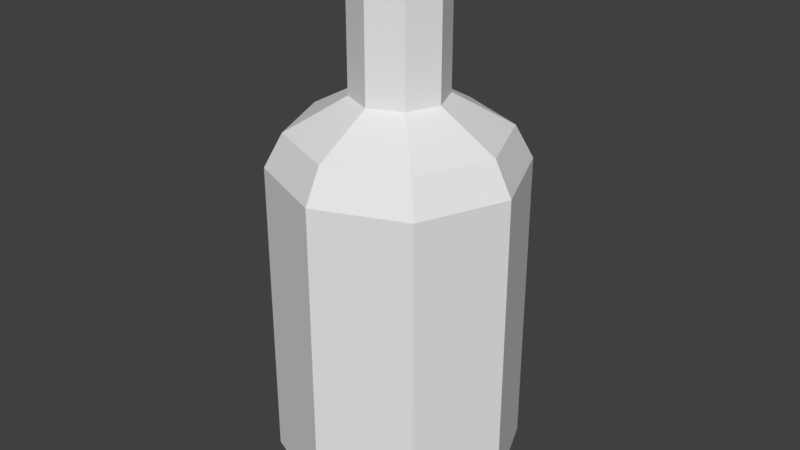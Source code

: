 # Source: powerups.blend  (saved by Blender 2.77.0; exported with 4.5.12 LTS)
import bpy
from mathutils import Matrix  # noqa: F401  (used for matrix-valued properties, if any)

bpy.ops.wm.read_factory_settings(use_empty=True)
scene = bpy.context.scene
scene.name = 'Scene'

# ---- collections
col_collection_1 = bpy.data.collections.new('Collection 1'); scene.collection.children.link(col_collection_1)

# ---- world
world_world = bpy.data.worlds.new('World'); scene.world = world_world
world_world.color = (0.05088, 0.05088, 0.05088)
world_world.use_sun_shadow = False
world_world.sun_shadow_jitter_overblur = 0.0
world_world.cycles.sampling_method = 'MANUAL'

# ---- meshes
me_cylinder = bpy.data.meshes.new('Cylinder')
me_cylinder.from_pydata([(-0.0006447, 0.4076, -0.07088), (-0.0006448, 0.4076, -1.092), (-0.2889, 0.2882, -0.07088), (-0.2889, 0.2882, -1.092), (-0.4083, 1.228e-09, -0.07088), (-0.4083, 2.757e-07, -1.092), (-0.2889, -0.2882, -0.07088), (-0.2889, -0.2882, -1.092), (-0.0006447, -0.4076, -0.07088), (-0.0006447, -0.4076, -1.092), (0.2876, -0.2882, -0.07088), (0.2876, -0.2882, -1.092), (0.407, 2.391e-08, -0.07088), (0.407, 2.984e-07, -1.092), (0.2876, 0.2882, -0.07088), (0.2876, 0.2882, -1.092), (-0.1086, 0.108, -1.312), (-0.0006449, 0.1527, -1.312), (-0.1533, 3.375e-07, -1.312), (-0.1086, -0.108, -1.312), (-0.0006449, -0.1527, -1.312), (0.1073, -0.108, -1.312), (0.152, 3.46e-07, -1.312), (0.1073, 0.108, -1.312), (-0.1086, 0.108, -1.408), (-0.000645, 0.1527, -1.408), (-0.1533, 4.113e-07, -1.408), (-0.1086, -0.108, -1.408), (-0.000645, -0.1527, -1.408), (0.1073, -0.108, -1.408), (0.152, 4.198e-07, -1.408), (0.1073, 0.108, -1.408), (-0.0006447, 0.2934, 0.01065), (-0.2081, 0.2075, 0.01065), (-0.2941, -1.582e-08, 0.01065), (-0.2081, -0.2075, 0.01065), (-0.0006446, -0.2934, 0.01065), (0.2068, -0.2075, 0.01065), (0.2928, 5.058e-10, 0.01065), (0.2068, 0.2075, 0.01065), (-0.0006448, 0.4076, -0.2184), (-0.0006447, 0.4076, -0.9447), (-0.2889, 0.2882, -0.9447), (-0.2889, 0.2882, -0.2184), (-0.4083, 2.36e-07, -0.9447), (-0.4083, 4.087e-08, -0.2184), (-0.2889, -0.2882, -0.9447), (-0.2889, -0.2882, -0.2184), (-0.0006447, -0.4076, -0.9447), (-0.0006447, -0.4076, -0.2184), (0.2876, -0.2882, -0.9447), (0.2876, -0.2882, -0.2184), (0.407, 2.587e-07, -0.9447), (0.407, 6.355e-08, -0.2184), (0.2876, 0.2882, -0.9447), (0.2876, 0.2882, -0.2184), (-0.2474, -0.2467, -1.202), (-0.0006448, -0.3489, -1.202), (0.3483, 3.236e-07, -1.202), (0.2461, 0.2467, -1.202), (-0.2474, 0.2467, -1.202), (-0.3495, 3.042e-07, -1.202), (0.2461, -0.2467, -1.202), (-0.0006448, 0.3489, -1.202), (-0.1086, 0.108, -1.772), (-0.0006449, 0.1527, -1.772), (-0.1533, 5.091e-07, -1.772), (-0.1086, -0.108, -1.772), (-0.0006449, -0.1527, -1.772), (0.1073, -0.108, -1.772), (0.152, 5.176e-07, -1.772), (0.1073, 0.108, -1.772)], [], [(41, 1, 3, 42), (42, 3, 5, 44), (44, 5, 7, 46), (46, 7, 9, 48), (48, 9, 11, 50), (50, 11, 13, 52), (57, 56, 19, 20), (52, 13, 15, 54), (54, 15, 1, 41), (4, 6, 35, 34), (16, 17, 25, 24), (59, 58, 22, 23), (61, 60, 16, 18), (62, 57, 20, 21), (63, 59, 23, 17), (60, 63, 17, 16), (56, 61, 18, 19), (58, 62, 21, 22), (31, 30, 70, 71), (17, 23, 31, 25), (22, 21, 29, 30), (20, 19, 27, 28), (18, 16, 24, 26), (23, 22, 30, 31), (21, 20, 28, 29), (19, 18, 26, 27), (32, 33, 34, 35, 36, 37, 38, 39), (10, 12, 38, 37), (6, 8, 36, 35), (12, 14, 39, 38), (2, 4, 34, 33), (8, 10, 37, 36), (14, 0, 32, 39), (0, 2, 33, 32), (14, 55, 40, 0), (55, 54, 41, 40), (12, 53, 55, 14), (53, 52, 54, 55), (10, 51, 53, 12), (51, 50, 52, 53), (8, 49, 51, 10), (49, 48, 50, 51), (6, 47, 49, 8), (47, 46, 48, 49), (4, 45, 47, 6), (45, 44, 46, 47), (2, 43, 45, 4), (43, 42, 44, 45), (0, 40, 43, 2), (40, 41, 42, 43), (13, 11, 62, 58), (7, 5, 61, 56), (3, 1, 63, 60), (1, 15, 59, 63), (11, 9, 57, 62), (5, 3, 60, 61), (15, 13, 58, 59), (9, 7, 56, 57), (64, 65, 71, 70, 69, 68, 67, 66), (29, 28, 68, 69), (27, 26, 66, 67), (24, 25, 65, 64), (25, 31, 71, 65), (30, 29, 69, 70), (28, 27, 67, 68), (26, 24, 64, 66)])
_uv = me_cylinder.uv_layers.new(name='UVMap')
_uv.uv.foreach_set('vector', [0.485, 0.485, 0.515, 0.485, 0.515, 0.515, 0.485, 0.515, 0.485, 0.485, 0.515, 0.485, 0.515, 0.515, 0.485, 0.515, 0.485, 0.485, 0.515, 0.485, 0.515, 0.515, 0.485, 0.515, 0.485, 0.485, 0.515, 0.485, 0.515, 0.515, 0.485, 0.515, 0.485, 0.485, 0.515, 0.485, 0.515, 0.515, 0.485, 0.515, 0.485, 0.485, 0.515, 0.485, 0.515, 0.515, 0.485, 0.515, 0.485, 0.485, 0.515, 0.485, 0.515, 0.515, 0.485, 0.515, 0.485, 0.485, 0.515, 0.485, 0.515, 0.515, 0.485, 0.515, 0.485, 0.485, 0.515, 0.485, 0.515, 0.515, 0.485, 0.515, 0.4847, 0.4847, 0.5153, 0.4847, 0.5153, 0.5153, 0.4847, 0.5153, 0.485, 0.485, 0.515, 0.485, 0.515, 0.515, 0.485, 0.515, 0.485, 0.485, 0.515, 0.485, 0.515, 0.515, 0.485, 0.515, 0.485, 0.485, 0.515, 0.485, 0.515, 0.515, 0.485, 0.515, 0.485, 0.485, 0.515, 0.485, 0.515, 0.515, 0.485, 0.515, 0.485, 0.485, 0.515, 0.485, 0.515, 0.515, 0.485, 0.515, 0.485, 0.485, 0.515, 0.485, 0.515, 0.515, 0.485, 0.515, 0.485, 0.485, 0.515, 0.485, 0.515, 0.515, 0.485, 0.515, 0.485, 0.485, 0.515, 0.485, 0.515, 0.515, 0.485, 0.515, 0.485, 0.008437, 0.515, 0.008437, 0.515, 0.03844, 0.485, 0.03844, 0.485, 0.485, 0.515, 0.485, 0.515, 0.515, 0.485, 0.515, 0.485, 0.485, 0.515, 0.485, 0.515, 0.515, 0.485, 0.515, 0.485, 0.485, 0.515, 0.485, 0.515, 0.515, 0.485, 0.515, 0.485, 0.485, 0.515, 0.485, 0.515, 0.515, 0.485, 0.515, 0.485, 0.485, 0.515, 0.485, 0.515, 0.515, 0.485, 0.515, 0.485, 0.485, 0.515, 0.485, 0.515, 0.515, 0.485, 0.515, 0.485, 0.485, 0.515, 0.485, 0.515, 0.515, 0.485, 0.515, 0.5, 0.5153, 0.5108, 0.5108, 0.5153, 0.5, 0.5108, 0.4892, 0.5, 0.4847, 0.4892, 0.4892, 0.4847, 0.5, 0.4892, 0.5108, 0.4847, 0.4847, 0.5153, 0.4847, 0.5153, 0.5153, 0.4847, 0.5153, 0.4847, 0.4847, 0.5153, 0.4847, 0.5153, 0.5153, 0.4847, 0.5153, 0.4847, 0.4847, 0.5153, 0.4847, 0.5153, 0.5153, 0.4847, 0.5153, 0.4847, 0.4847, 0.5153, 0.4847, 0.5153, 0.5153, 0.4847, 0.5153, 0.4847, 0.4847, 0.5153, 0.4847, 0.5153, 0.5153, 0.4847, 0.5153, 0.4847, 0.4847, 0.5153, 0.4847, 0.5153, 0.5153, 0.4847, 0.5153, 0.4847, 0.4847, 0.5153, 0.4847, 0.5153, 0.5153, 0.4847, 0.5153, 0.4847, 0.4847, 0.5153, 0.4847, 0.5153, 0.5153, 0.4847, 0.5153, 0.4895, -0.01048, 0.5105, -0.01048, 0.5105, 0.01048, 0.4895, 0.01048, 0.4847, 0.4847, 0.5153, 0.4847, 0.5153, 0.5153, 0.4847, 0.5153, 0.4895, -0.01048, 0.5105, -0.01048, 0.5105, 0.01048, 0.4895, 0.01048, 0.4847, 0.4847, 0.5153, 0.4847, 0.5153, 0.5153, 0.4847, 0.5153, 0.4895, -0.01048, 0.5105, -0.01048, 0.5105, 0.01048, 0.4895, 0.01048, 0.4847, 0.4847, 0.5153, 0.4847, 0.5153, 0.5153, 0.4847, 0.5153, 0.5038, 0.1098, 0.5038, 0.8902, 0.2162, 0.8902, 0.2162, 0.1098, 0.4847, 0.4847, 0.5153, 0.4847, 0.5153, 0.5153, 0.4847, 0.5153, 0.7914, 0.1098, 0.7914, 0.8902, 0.5038, 0.8902, 0.5038, 0.1098, 0.4847, 0.4847, 0.5153, 0.4847, 0.5153, 0.5153, 0.4847, 0.5153, 0.4895, -0.01048, 0.5105, -0.01048, 0.5105, 0.01048, 0.4895, 0.01048, 0.4847, 0.4847, 0.5153, 0.4847, 0.5153, 0.5153, 0.4847, 0.5153, 0.4895, -0.01048, 0.5105, -0.01048, 0.5105, 0.01048, 0.4895, 0.01048, 0.4847, 0.4847, 0.5153, 0.4847, 0.5153, 0.5153, 0.4847, 0.5153, 0.4895, -0.01048, 0.5105, -0.01048, 0.5105, 0.01048, 0.4895, 0.01048, 0.485, 0.485, 0.515, 0.485, 0.515, 0.515, 0.485, 0.515, 0.485, 0.485, 0.515, 0.485, 0.515, 0.515, 0.485, 0.515, 0.485, 0.485, 0.515, 0.485, 0.515, 0.515, 0.485, 0.515, 0.485, 0.485, 0.515, 0.485, 0.515, 0.515, 0.485, 0.515, 0.485, 0.485, 0.515, 0.485, 0.515, 0.515, 0.485, 0.515, 0.485, 0.485, 0.515, 0.485, 0.515, 0.515, 0.485, 0.515, 0.485, 0.485, 0.515, 0.485, 0.515, 0.515, 0.485, 0.515, 0.485, 0.485, 0.515, 0.485, 0.515, 0.515, 0.485, 0.515, 0.5, 0.04039, 0.5106, 0.036, 0.515, 0.02539, 0.5106, 0.01478, 0.5, 0.01039, 0.4894, 0.01478, 0.485, 0.02539, 0.4894, 0.036, 0.485, 0.008437, 0.515, 0.008437, 0.515, 0.03844, 0.485, 0.03844, 0.485, 0.008437, 0.515, 0.008437, 0.515, 0.03844, 0.485, 0.03844, 0.485, 0.008437, 0.515, 0.008437, 0.515, 0.03844, 0.485, 0.03844, 0.485, 0.008437, 0.515, 0.008437, 0.515, 0.03844, 0.485, 0.03844, 0.485, 0.008437, 0.515, 0.008437, 0.515, 0.03844, 0.485, 0.03844, 0.485, 0.008437, 0.515, 0.008437, 0.515, 0.03844, 0.485, 0.03844, 0.485, 0.008437, 0.515, 0.008437, 0.515, 0.03844, 0.485, 0.03844])
me_cylinder.use_remesh_preserve_volume = False
me_cylinder.use_remesh_preserve_attributes = False
me_cylinder.use_mirror_vertex_groups = False
me_cylinder.update()

# ---- objects
ob_applejuice = bpy.data.objects.new('appleJuice', me_cylinder)

# ---- transforms, parenting, visibility, modifiers, constraints
ob_applejuice.location = (0.0, 0.0, 0.0)
ob_applejuice.rotation_euler = (-2.687e-07, -3.142, 2.029e-14)
ob_applejuice.lineart.crease_threshold = 0.0

# ---- collection membership
col_collection_1.objects.link(ob_applejuice)

# ---- scene / render settings (as saved in the file)
scene.frame_start = 1; scene.frame_end = 250; scene.frame_set(1)
scene.render.engine = 'BLENDER_EEVEE_NEXT'
scene.render.resolution_percentage = 50
scene.render.dither_intensity = 0.0
scene.cycles.use_denoising = False
scene.cycles.samples = 128
scene.cycles.sampling_pattern = 'TABULATED_SOBOL'
scene.cycles.light_sampling_threshold = 0.0
scene.cycles.use_adaptive_sampling = False
scene.cycles.use_light_tree = False
scene.cycles.blur_glossy = 0.0
scene.cycles.sample_clamp_indirect = 0.0
scene.view_settings.view_transform = 'Standard'
bpy.context.view_layer.update()

# ---- added for rendering (the .blend has no active camera and no usable light): camera, sun
cam_auto = bpy.data.cameras.new('AutoCamera')
cam_auto.lens = 50.0
cam_auto.sensor_width = 36.0
cam_auto.clip_end = 1000.0
ob_auto_camera = bpy.data.objects.new('AutoCamera', cam_auto)
scene.collection.objects.link(ob_auto_camera)
ob_auto_camera.location = (1.96477, -2.35695, 2.4519)
ob_auto_camera.rotation_euler = (1.09748, -7.21219e-08, 0.694738)
scene.camera = ob_auto_camera
light_auto_sun = bpy.data.lights.new('AutoSun', 'SUN')
light_auto_sun.energy = 3.0
light_auto_sun.angle = 0.0523599
ob_auto_sun = bpy.data.objects.new('AutoSun', light_auto_sun)
scene.collection.objects.link(ob_auto_sun)
ob_auto_sun.rotation_euler = (0.872665, 0.174533, 0.523599)
bpy.context.view_layer.update()
